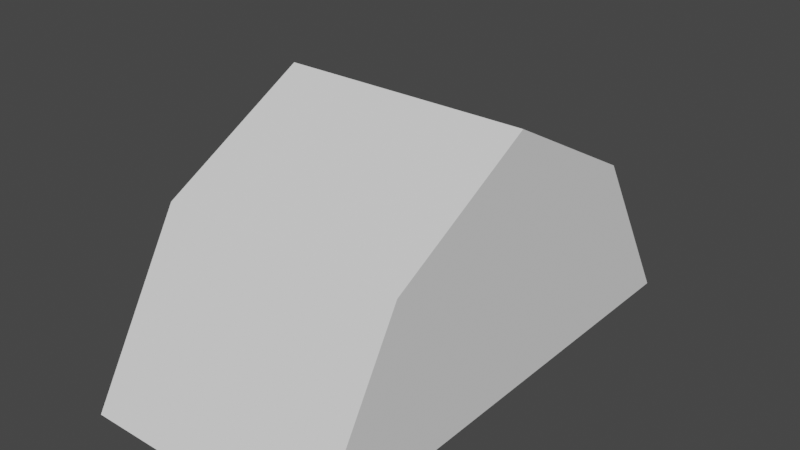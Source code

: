 # Source: EdgedRoofWall.blend  (saved by Blender 2.82.7; exported with 4.5.12 LTS)
import bpy
from mathutils import Matrix  # noqa: F401  (used for matrix-valued properties, if any)

bpy.ops.wm.read_factory_settings(use_empty=True)
scene = bpy.context.scene
scene.name = 'Scene'

# ---- collections
col_collection = bpy.data.collections.new('Collection'); scene.collection.children.link(col_collection)

# ---- world
world_world = bpy.data.worlds.new('World'); scene.world = world_world
world_world.use_nodes = True; world_world.node_tree.nodes.clear()
_N = world_world.node_tree.nodes; _L = world_world.node_tree.links
n0 = _N.new('ShaderNodeOutputWorld'); n0.name = 'World Output'; n0.location = (300, 300)
n1 = _N.new('ShaderNodeBackground'); n1.name = 'Background'; n1.location = (10, 300)
n1.inputs[0].default_value = (0.05088, 0.05088, 0.05088, 1.0)
_L.new(n1.outputs[0], n0.inputs[0])
n0.is_active_output = True
world_world.color = (0.05088, 0.05088, 0.05088)
world_world.use_sun_shadow = False
world_world.sun_shadow_jitter_overblur = 0.0

# ---- meshes
me_plane = bpy.data.meshes.new('Plane')
me_plane.from_pydata([(1.192e-07, 0.0, 1.0), (1.192e-07, 0.0, 0.0), (-1.192e-07, 0.6121, 0.666), (-1.192e-07, 1.0, 0.0), (1.0, 3.108e-07, 1.0), (1.0, 3.108e-07, 7.237e-08), (1.0, 0.6121, 0.666), (1.0, 1.0, 7.237e-08)], [], [(0, 2, 3, 1), (4, 5, 7, 6), (3, 2, 6, 7), (0, 1, 5, 4), (1, 3, 7, 5), (2, 0, 4, 6)])
_uv = me_plane.uv_layers.new(name='UVMap')
_uv.uv.foreach_set('vector', [0.0, 0.0, 0.0, 1.0, 1.0, 1.0, 1.0, 0.0, 0.0, 0.0, 1.0, 0.0, 1.0, 1.0, 0.0, 1.0, 1.0, 1.0, 0.0, 1.0, 0.0, 1.0, 1.0, 1.0, 0.0, 0.0, 1.0, 0.0, 1.0, 0.0, 0.0, 0.0, 1.0, 0.0, 1.0, 1.0, 1.0, 1.0, 1.0, 0.0, 0.0, 1.0, 0.0, 0.0, 0.0, 0.0, 0.0, 1.0])
me_plane.use_remesh_fix_poles = True
me_plane.use_remesh_preserve_attributes = False
me_plane.use_mirror_vertex_groups = False
me_plane.update()

# ---- objects
ob_roofwall = bpy.data.objects.new('RoofWall', me_plane)

# ---- transforms, parenting, visibility, modifiers, constraints
ob_roofwall.location = (0.0, 0.0, 0.0)
ob_roofwall.lineart.crease_threshold = 0.0
_m = ob_roofwall.modifiers.new('Mirror', 'MIRROR')
_m.use_axis = (False, True, False)

# ---- collection membership
col_collection.objects.link(ob_roofwall)

# ---- scene / render settings (as saved in the file)
scene.frame_start = 1; scene.frame_end = 250; scene.frame_set(1)
scene.render.engine = 'BLENDER_EEVEE_NEXT'
scene.cycles.use_denoising = False
scene.cycles.samples = 128
scene.cycles.sampling_pattern = 'TABULATED_SOBOL'
scene.cycles.use_adaptive_sampling = False
scene.cycles.use_light_tree = False
scene.view_settings.view_transform = 'Filmic'
bpy.context.view_layer.update()

# ---- added for rendering (the .blend has no active camera and no usable light): camera, sun
cam_auto = bpy.data.cameras.new('AutoCamera')
cam_auto.lens = 50.0
cam_auto.sensor_width = 36.0
cam_auto.clip_end = 1000.0
ob_auto_camera = bpy.data.objects.new('AutoCamera', cam_auto)
scene.collection.objects.link(ob_auto_camera)
ob_auto_camera.location = (2.76633, -2.71959, 2.31306)
ob_auto_camera.rotation_euler = (1.09748, -7.21219e-08, 0.694738)
scene.camera = ob_auto_camera
light_auto_sun = bpy.data.lights.new('AutoSun', 'SUN')
light_auto_sun.energy = 3.0
light_auto_sun.angle = 0.0523599
ob_auto_sun = bpy.data.objects.new('AutoSun', light_auto_sun)
scene.collection.objects.link(ob_auto_sun)
ob_auto_sun.rotation_euler = (0.872665, 0.174533, 0.523599)
bpy.context.view_layer.update()
